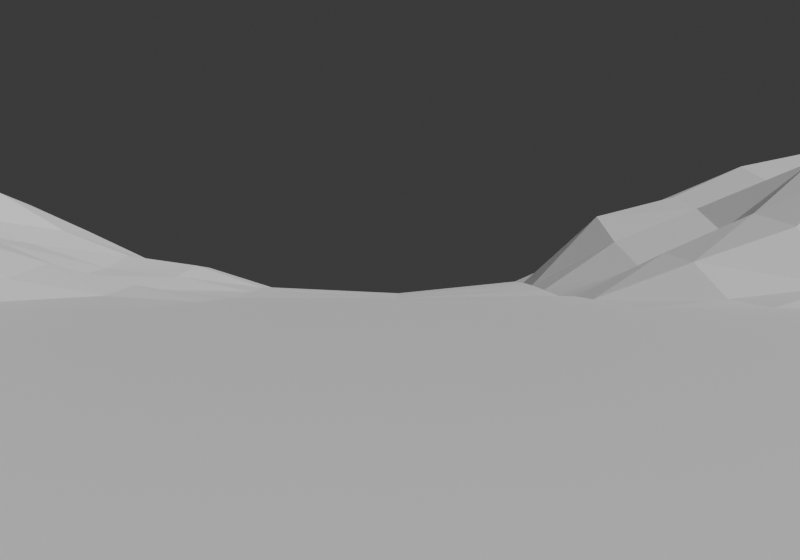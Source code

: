 # Source: test.blend  (saved by Blender 4.2.66; exported with 4.5.12 LTS)
import bpy
from mathutils import Matrix  # noqa: F401  (used for matrix-valued properties, if any)

bpy.ops.wm.read_factory_settings(use_empty=True)
scene = bpy.context.scene
scene.name = 'Scene'

# ---- collections
col_collection = bpy.data.collections.new('Collection'); scene.collection.children.link(col_collection)

# ---- images (referenced by path relative to the original .blend; pixels are not part of the script)
import os
ASSET_DIR = os.environ.get("B2B_ASSET_DIR", "")  # directory of the original .blend (textures are referenced by path, not embedded)
HERE = os.path.dirname(os.path.abspath(__file__))  # packed textures are extracted next to this script under _unpacked/

def load_image(name, relpath, width, height, colorspace="sRGB"):
    """Load a texture the original file referenced (path relative to the .blend, or extracted next to this script)."""
    p = next((c for c in (os.path.join(HERE, relpath), os.path.join(ASSET_DIR, relpath)) if relpath and os.path.exists(c)), "")
    if p:
        img = bpy.data.images.load(p, check_existing=True)
        img.name = name
    else:  # same state as the original file: an image datablock whose file is absent (Cycles renders it pink)
        img = bpy.data.images.new(name, width, height)
        img.source = "FILE"
        img.filepath = "//" + (relpath or name)
    img.colorspace_settings.name = colorspace
    return img
img_test_tga = load_image('test.tga', 'test.tga', 1024, 1024, 'sRGB')

# ---- materials (node trees are filled in below, after node groups)
mat_marsnull = bpy.data.materials.new('MARSNULL')
mat_marsnull.use_transparent_shadow = False
mat_test = bpy.data.materials.new('test')
mat_test.use_transparent_shadow = False

# ---- material node trees
mat_marsnull.use_nodes = True; mat_marsnull.node_tree.nodes.clear()
_N = mat_marsnull.node_tree.nodes; _L = mat_marsnull.node_tree.links
n0 = _N.new('ShaderNodeBsdfPrincipled'); n0.name = 'Principled BSDF'; n0.location = (10, 300)
n1 = _N.new('ShaderNodeOutputMaterial'); n1.name = 'Material Output'; n1.location = (300, 300)
_L.new(n0.outputs[0], n1.inputs[0])
n1.is_active_output = True
mat_test.use_nodes = True; mat_test.node_tree.nodes.clear()
_N = mat_test.node_tree.nodes; _L = mat_test.node_tree.links
n0 = _N.new('ShaderNodeBsdfPrincipled'); n0.name = 'Principled BSDF'; n0.location = (10, 300)
n1 = _N.new('ShaderNodeOutputMaterial'); n1.name = 'Material Output'; n1.location = (300, 300)
n2 = _N.new('ShaderNodeTexImage'); n2.name = 'Image Texture'; n2.location = (-280, 280)
n2.image = img_test_tga
_L.new(n0.outputs[0], n1.inputs[0])
_L.new(n2.outputs[0], n0.inputs[0])
n1.is_active_output = True

# ---- world
world_world = bpy.data.worlds.new('World'); scene.world = world_world
world_world.use_nodes = True; world_world.node_tree.nodes.clear()
_N = world_world.node_tree.nodes; _L = world_world.node_tree.links
n0 = _N.new('ShaderNodeOutputWorld'); n0.name = 'World Output'; n0.location = (300, 300)
n1 = _N.new('ShaderNodeBackground'); n1.name = 'Background'; n1.location = (10, 300)
n1.inputs[0].default_value = (0.05088, 0.05088, 0.05088, 1.0)
_L.new(n1.outputs[0], n0.inputs[0])
n0.is_active_output = True
world_world.color = (0.05088, 0.05088, 0.05088)
world_world.use_sun_shadow = False
world_world.sun_shadow_jitter_overblur = 0.0

# ---- cameras
cam_camera = bpy.data.cameras.new('Camera')
cam_camera.lens = 40.0

# ---- meshes
me_grid_001 = bpy.data.meshes.new('Grid.001')
me_grid_001.from_pydata([(-2.005, -1.987, -0.04448), (-1.205, -1.987, -0.04448), (-0.4054, -1.987, -0.04448), (0.3946, -1.987, -0.04448), (1.195, -1.987, -0.04448), (1.995, -1.987, -0.04448), (-2.005, -1.187, -0.04448), (-1.205, -1.187, -0.04448), (-0.4054, -1.187, -0.04448), (0.3946, -1.187, -0.04448), (1.195, -1.187, -0.04448), (1.995, -1.187, -0.04448), (-2.005, -0.3873, -0.04448), (-1.205, -0.3873, -0.04448), (-0.4054, -0.3873, -0.04448), (0.3946, -0.3873, -0.04448), (1.195, -0.3873, -0.04448), (1.995, -0.3873, -0.04448), (-2.005, 0.4127, -0.04448), (-1.205, 0.4127, -0.04448), (-0.4054, 0.4127, -0.04448), (0.3946, 0.4127, -0.04448), (1.195, 0.4125, -0.04319), (1.995, 0.4124, -0.03837), (-2.009, 1.209, -0.005197), (-1.199, 1.203, 0.1388), (-0.4053, 1.213, -0.04304), (0.3946, 1.213, -0.03894), (1.216, 1.133, 0.324), (2.012, 1.217, 0.06631), (-2.014, 2.021, 0.01971), (-1.195, 2.034, 0.113), (-0.4053, 2.013, -0.03455), (0.3895, 2.018, -0.004702), (1.203, 2.045, 0.1672), (1.998, 2.015, -0.007813), (-2.005, -1.587, -0.04448), (-1.605, -1.987, -0.04448), (-1.205, -1.587, -0.04448), (-1.605, -1.187, -0.04448), (-0.8054, -1.987, -0.04448), (-0.4054, -1.587, -0.04448), (-0.8054, -1.187, -0.04448), (-0.005409, -1.987, -0.04448), (0.3946, -1.587, -0.04448), (-0.005409, -1.187, -0.04448), (0.7946, -1.987, -0.04448), (1.195, -1.587, -0.04448), (0.7946, -1.187, -0.04448), (1.595, -1.987, -0.04448), (1.995, -1.587, -0.04448), (1.595, -1.187, -0.04448), (-2.005, -0.7873, -0.04448), (-1.205, -0.7873, -0.04448), (-1.605, -0.3873, -0.04448), (-0.4054, -0.7873, -0.04448), (-0.8054, -0.3873, -0.04448), (0.3946, -0.7873, -0.04448), (-0.005409, -0.3873, -0.04448), (1.195, -0.7873, -0.04448), (0.7946, -0.3873, -0.04448), (1.995, -0.7873, -0.04448), (1.595, -0.3873, -0.04448), (-2.005, 0.01266, -0.04448), (-1.205, 0.01266, -0.04448), (-1.605, 0.4126, -0.04425), (-0.4054, 0.01266, -0.04448), (-0.8054, 0.4127, -0.04448), (0.3946, 0.01266, -0.04448), (-0.005409, 0.4127, -0.04448), (1.195, 0.01266, -0.04448), (0.7946, 0.4127, -0.04448), (1.995, 0.01266, -0.04448), (1.595, 0.4123, -0.03827), (-2.015, 0.804, 0.01733), (-1.202, 0.7781, 0.08188), (-1.611, 1.179, 0.1815), (-0.4054, 0.8127, -0.04436), (-0.7974, 1.21, 0.01107), (0.3946, 0.8125, -0.03914), (-0.005409, 1.213, -0.04448), (1.196, 0.7719, 0.1586), (0.7972, 1.206, 0.1219), (2.016, 0.7988, 0.1021), (1.614, 1.197, 0.1714), (-2.011, 1.612, 0.01405), (-1.186, 1.636, 0.2587), (-1.605, 2.019, 0.02341), (-0.4047, 1.613, -0.02194), (-0.8032, 2.016, 0.0115), (0.388, 1.611, -0.01515), (-0.005409, 2.013, -0.04448), (1.216, 1.619, 0.3783), (0.8039, 2.05, 0.1439), (2.005, 1.614, -0.01482), (1.612, 2.021, 0.07571), (1.64, 1.608, 0.2285), (0.8034, 1.619, 0.2442), (-0.005409, 1.613, -0.04448), (-0.7976, 1.618, 0.07116), (-1.604, 1.627, 0.2567), (1.6, 0.7858, 0.1653), (0.7974, 0.7876, 0.1079), (-0.005409, 0.8127, -0.04448), (-0.7976, 0.8052, 0.003295), (-1.615, 0.7879, 0.06715), (1.595, 0.01266, -0.04448), (0.7946, 0.01266, -0.04448), (-0.005409, 0.01266, -0.04448), (-0.8054, 0.01266, -0.04448), (-1.605, 0.01266, -0.04448), (1.595, -0.7873, -0.04448), (0.7946, -0.7873, -0.04448), (-0.005409, -0.7873, -0.04448), (-0.8054, -0.7873, -0.04448), (-1.605, -0.7873, -0.04448), (1.595, -1.587, -0.04448), (0.7946, -1.587, -0.04448), (-0.005409, -1.587, -0.04448), (-0.8054, -1.587, -0.04448), (-1.605, -1.587, -0.04448), (-1.805, 0.4126, -0.0441), (-1.005, 0.4127, -0.04448), (0.5946, 0.4127, -0.04448), (1.395, 0.4124, -0.04121), (-2.008, 0.61, -0.02108), (-1.204, 0.9896, 0.1415), (-1.814, 1.192, 0.1075), (-0.4053, 1.013, -0.04327), (-0.9935, 1.208, 0.09499), (0.3946, 1.013, -0.03613), (1.2, 0.9277, 0.2793), (0.5943, 1.212, 0.03392), (2.02, 1.01, 0.0938), (1.419, 1.165, 0.2541), (-2.012, 1.411, 0.02768), (-1.186, 1.848, 0.2411), (-1.815, 2.023, 0.03879), (-0.4051, 1.813, -0.02301), (-0.9998, 2.026, 0.06343), (0.3905, 1.816, -0.008451), (1.214, 1.85, 0.3146), (0.5914, 2.028, 0.08435), (1.999, 1.815, -0.003352), (1.405, 2.031, 0.1386), (-1.405, 0.4127, -0.04448), (0.9946, 0.4126, -0.04432), (1.795, 0.4123, -0.03538), (-2.016, 1.002, 0.007068), (-1.204, 0.6039, -0.01963), (-1.405, 1.191, 0.1809), (-0.6033, 1.212, -0.02327), (0.3946, 0.6127, -0.04448), (1.195, 0.5995, 0.03648), (1.003, 1.16, 0.2896), (2.002, 0.6044, 0.04257), (1.818, 1.214, 0.1321), (-2.012, 1.819, 0.0236), (-1.193, 1.414, 0.1747), (-1.396, 2.026, 0.08007), (-0.4049, 1.413, -0.03129), (-0.6045, 2.013, -0.002495), (0.3912, 1.412, -0.02677), (1.219, 1.394, 0.2809), (1.007, 2.062, 0.156), (2.008, 1.416, -0.003289), (1.807, 2.018, 0.03967), (1.628, 1.82, 0.1692), (1.626, 1.405, 0.1893), (1.439, 1.605, 0.3082), (1.825, 1.613, 0.08556), (0.8091, 1.844, 0.2446), (0.8056, 1.414, 0.1941), (0.5774, 1.609, 0.1866), (1.011, 1.636, 0.337), (-0.7995, 1.819, 0.0657), (-0.7991, 1.414, 0.03327), (-0.9937, 1.625, 0.1462), (-0.6018, 1.614, 0.04339), (-1.602, 1.827, 0.1441), (-1.604, 1.403, 0.2626), (-1.814, 1.615, 0.129), (-1.387, 1.636, 0.3105), (1.614, 0.9849, 0.1806), (1.595, 0.5996, 0.0761), (1.399, 0.7775, 0.1664), (1.813, 0.7905, 0.1733), (0.79, 0.9851, 0.1495), (0.7958, 0.6069, -0.0111), (0.5955, 0.804, 0.03671), (0.9956, 0.7747, 0.1329), (-0.7916, 1.002, 0.03776), (-0.8053, 0.6125, -0.04354), (-0.9951, 0.7925, 0.04134), (-0.6037, 0.8115, -0.03181), (-1.617, 0.9871, 0.08808), (-1.61, 0.6008, 0.004582), (-1.818, 0.796, 0.05766), (-1.413, 0.777, 0.08286), (-1.407, 0.6005, -0.00902), (-1.81, 0.6053, 0.00449), (-1.822, 0.9905, 0.06915), (-1.004, 0.6091, -0.03176), (-0.9922, 0.9947, 0.101), (0.996, 0.603, 0.009812), (0.5948, 0.6115, -0.03456), (0.5948, 1.006, 0.06147), (1.8, 0.6, 0.08764), (1.396, 0.5984, 0.05916), (1.412, 0.9538, 0.2256), (-1.392, 1.408, 0.2794), (-1.815, 1.405, 0.1551), (-1.813, 1.822, 0.08191), (-0.6032, 1.413, 0.01003), (-0.9945, 1.415, 0.09758), (-0.9937, 1.835, 0.1555), (1.023, 1.413, 0.255), (0.5816, 1.408, 0.1037), (0.5918, 1.825, 0.1679), (1.818, 1.414, 0.05169), (1.425, 1.395, 0.2637), (1.425, 1.829, 0.2407), (1.816, 1.819, 0.08594), (1.011, 1.871, 0.3123), (-0.6028, 1.814, 0.03921), (-1.387, 1.841, 0.2309), (1.827, 1.003, 0.183), (0.9852, 0.9415, 0.2387), (-0.6002, 1.009, -0.01077), (-1.414, 0.9868, 0.1166)], [], [(70, 22, 146), (72, 23, 147), (140, 33, 91), (91, 32, 138), (152, 79, 103), (192, 194, 104), (106, 73, 124), (107, 71, 123), (109, 67, 122), (20, 194, 192), (42, 119, 41, 8), (45, 118, 44, 9), (48, 117, 47, 10), (51, 116, 50, 11), (54, 115, 53, 13), (56, 114, 55, 14), (58, 113, 57, 15), (60, 112, 59, 16), (62, 111, 61, 17), (67, 109, 66, 20), (65, 110, 145), (69, 21, 152, 103), (69, 108, 68, 21), (70, 16, 62, 106), (80, 26, 128, 103), (127, 201, 195, 76), (179, 212, 181, 100), (184, 73, 147, 207), (106, 72, 147, 73), (103, 79, 130), (178, 99, 176, 213), (75, 149, 202, 193), (219, 156, 29, 165), (156, 226, 133, 29), (159, 87, 179, 225), (171, 97, 174, 223), (100, 180, 210, 182), (199, 145, 19, 149), (205, 152, 21, 123), (97, 172, 216, 174), (105, 197, 200, 196), (164, 93, 171, 223), (160, 213, 151, 26), (158, 210, 150, 25), (160, 26, 80), (163, 28, 134, 220), (134, 209, 183, 84), (80, 27, 162), (198, 105, 196, 199), (140, 90, 173, 218), (204, 146, 22, 153), (131, 81, 185, 209), (101, 184, 207, 186), (84, 183, 226, 156), (150, 229, 126, 25), (214, 158, 25, 129), (82, 132, 206, 187), (187, 206, 189, 102), (212, 157, 85, 181), (229, 195, 105, 198), (128, 77, 103), (162, 27, 132, 217), (138, 224, 178, 88), (68, 107, 123, 21), (203, 193, 104, 191), (226, 186, 83, 133), (225, 182, 86, 136), (153, 22, 124, 208), (202, 122, 67, 192), (141, 223, 174, 92), (106, 62, 17, 72), (68, 15, 60, 107), (64, 109, 122, 19), (107, 60, 16, 70), (20, 66, 108, 69), (66, 14, 58, 108), (108, 58, 15, 68), (64, 13, 56, 109), (110, 65, 121, 63), (109, 56, 14, 66), (63, 12, 54, 110), (18, 63, 121), (107, 70, 146, 71), (110, 54, 13, 64), (16, 59, 111, 62), (59, 10, 51, 111), (111, 51, 11, 61), (15, 57, 112, 60), (57, 9, 48, 112), (112, 48, 10, 59), (14, 55, 113, 58), (55, 8, 45, 113), (113, 45, 9, 57), (13, 53, 114, 56), (53, 7, 42, 114), (114, 42, 8, 55), (12, 52, 115, 54), (52, 6, 39, 115), (115, 39, 7, 53), (10, 47, 116, 51), (47, 4, 49, 116), (116, 49, 5, 50), (9, 44, 117, 48), (44, 3, 46, 117), (117, 46, 4, 47), (8, 41, 118, 45), (41, 2, 43, 118), (118, 43, 3, 44), (7, 38, 119, 42), (38, 1, 40, 119), (119, 40, 2, 41), (6, 36, 120, 39), (36, 0, 37, 120), (120, 37, 1, 38), (77, 20, 69, 103), (218, 173, 97, 171), (78, 191, 228, 151), (221, 169, 96, 167), (228, 194, 77, 128), (175, 215, 177, 99), (154, 227, 131, 28), (86, 182, 210, 158), (193, 202, 192, 104), (190, 204, 153, 81), (192, 67, 20), (20, 77, 194), (185, 208, 184, 101), (102, 188, 204, 190), (221, 141, 92, 169), (161, 89, 175, 224), (169, 220, 168, 96), (88, 178, 213, 160), (170, 96, 168, 219), (197, 74, 125, 200), (200, 125, 18, 121), (98, 88, 160, 80), (196, 200, 121, 65), (100, 181, 211, 180), (161, 224, 138, 32), (92, 174, 216, 163), (129, 203, 191, 78), (143, 222, 170, 94), (213, 176, 78, 151), (144, 34, 141, 221), (132, 27, 130, 206), (229, 198, 75, 126), (135, 24, 127, 211), (31, 136, 215, 139), (227, 187, 102, 190), (154, 82, 187, 227), (211, 127, 76, 180), (34, 164, 223, 141), (70, 106, 124, 22), (188, 71, 146, 204), (191, 104, 194, 228), (155, 207, 147, 23), (180, 76, 150, 210), (177, 86, 158, 214), (90, 162, 217, 173), (144, 221, 167, 95), (149, 19, 122, 202), (188, 205, 123, 71), (64, 19, 145, 110), (215, 136, 86, 177), (206, 130, 79, 189), (127, 24, 148, 201), (31, 159, 225, 136), (99, 177, 214, 176), (76, 195, 229, 150), (168, 84, 156, 219), (227, 190, 81, 131), (87, 137, 212, 179), (167, 96, 170, 222), (220, 134, 84, 168), (172, 82, 154, 216), (81, 153, 208, 185), (166, 222, 143, 35), (195, 201, 197, 105), (201, 148, 74, 197), (189, 205, 188, 102), (162, 90, 98, 80), (137, 30, 157, 212), (225, 179, 100, 182), (151, 228, 128, 26), (25, 126, 203, 129), (28, 131, 209, 134), (98, 91, 138, 88), (93, 142, 218, 171), (169, 92, 163, 220), (139, 215, 175, 89), (130, 27, 80, 103), (75, 198, 199, 149), (203, 126, 75, 193), (224, 175, 99, 178), (79, 152, 205, 189), (94, 170, 219, 165), (98, 90, 140, 91), (173, 217, 172, 97), (217, 132, 82, 172), (183, 101, 186, 226), (142, 33, 140, 218), (209, 185, 101, 183), (83, 186, 207, 155), (208, 124, 73, 184), (181, 85, 135, 211), (176, 214, 129, 78), (95, 167, 222, 166), (199, 196, 65, 145), (163, 216, 154, 28), (39, 120, 38, 7)])
_uv = me_grid_001.uv_layers.new(name='UVMap')
_uv.uv.foreach_set('vector', [0.9832, 0.5635, 0.9832, 0.9854, 0.7759, 0.9854, 0.9832, 0.5635, 0.9832, 0.9854, 0.7759, 0.9854, 0.9832, 0.7745, 0.9832, 0.9854, 0.5686, 0.9854, 0.9832, 0.9854, 0.5686, 0.9854, 0.5686, 0.7745, 0.9832, 0.7745, 0.9832, 0.9854, 0.5686, 0.9854, 0.5686, 0.7745, 0.7759, 0.9854, 0.5686, 0.9854, 0.9832, 0.5635, 0.9832, 0.9854, 0.7759, 0.9854, 0.9832, 0.5635, 0.9832, 0.9854, 0.7759, 0.9854, 0.9832, 0.5635, 0.9832, 0.9854, 0.7759, 0.9854, 0.9832, 0.5635, 0.7759, 0.9854, 0.5686, 0.7745, 0.5686, 0.9854, 0.5686, 0.5635, 0.9832, 0.5635, 0.9832, 0.9854, 0.5686, 0.9854, 0.5686, 0.5635, 0.9832, 0.5635, 0.9832, 0.9854, 0.5686, 0.9854, 0.5686, 0.5635, 0.9832, 0.5635, 0.9832, 0.9854, 0.5686, 0.9854, 0.5686, 0.5635, 0.9832, 0.5635, 0.9832, 0.9854, 0.5686, 0.9854, 0.5686, 0.5635, 0.9832, 0.5635, 0.9832, 0.9854, 0.5686, 0.9854, 0.5686, 0.5635, 0.9832, 0.5635, 0.9832, 0.9854, 0.5686, 0.9854, 0.5686, 0.5635, 0.9832, 0.5635, 0.9832, 0.9854, 0.5686, 0.9854, 0.5686, 0.5635, 0.9832, 0.5635, 0.9832, 0.9854, 0.5686, 0.9854, 0.5686, 0.5635, 0.9832, 0.5635, 0.9832, 0.9854, 0.5686, 0.9854, 0.5686, 0.5635, 0.9832, 0.5635, 0.9832, 0.9854, 0.5686, 0.9854, 0.5686, 0.5635, 0.7759, 0.9854, 0.5686, 0.5635, 0.9832, 0.5635, 0.9832, 0.7745, 0.5686, 0.9854, 0.5686, 0.9854, 0.5686, 0.5635, 0.9832, 0.5635, 0.9832, 0.9854, 0.5686, 0.9854, 0.5686, 0.5635, 0.9832, 0.5635, 0.9832, 0.9854, 0.9832, 0.9854, 0.5686, 0.9854, 0.5686, 0.7745, 0.9832, 0.5635, 0.7759, 0.9854, 0.7759, 0.7745, 0.9832, 0.7745, 0.9832, 0.9854, 0.9832, 0.7745, 0.7759, 0.7745, 0.7759, 0.5635, 0.9832, 0.5635, 0.5686, 0.7745, 0.5686, 0.5635, 0.7759, 0.5635, 0.7759, 0.7745, 0.5686, 0.5635, 0.9832, 0.5635, 0.7759, 0.9854, 0.5686, 0.9854, 0.5686, 0.5635, 0.9832, 0.5635, 0.9832, 0.7745, 0.7759, 0.9854, 0.5686, 0.9854, 0.5686, 0.7745, 0.7759, 0.7745, 0.5686, 0.9854, 0.5686, 0.7745, 0.7759, 0.7745, 0.7759, 0.9854, 0.7759, 0.7745, 0.7759, 0.5635, 0.9832, 0.5635, 0.9832, 0.7745, 0.7759, 0.9854, 0.7759, 0.7745, 0.9832, 0.7745, 0.9832, 0.9854, 0.7759, 0.9854, 0.5686, 0.9854, 0.5686, 0.7745, 0.7759, 0.7745, 0.5686, 0.7745, 0.5686, 0.5635, 0.7759, 0.5635, 0.7759, 0.7745, 0.5686, 0.9854, 0.5686, 0.7745, 0.7759, 0.7745, 0.7759, 0.9854, 0.7759, 0.7745, 0.7759, 0.5635, 0.9832, 0.5635, 0.9832, 0.7745, 0.7759, 0.7745, 0.5686, 0.7745, 0.5686, 0.5635, 0.7759, 0.5635, 0.5686, 0.9854, 0.5686, 0.7745, 0.7759, 0.7745, 0.7759, 0.9854, 0.9832, 0.9854, 0.7759, 0.9854, 0.7759, 0.7745, 0.9832, 0.7745, 0.7759, 0.9854, 0.5686, 0.9854, 0.5686, 0.7745, 0.7759, 0.7745, 0.9832, 0.7745, 0.7759, 0.7745, 0.7759, 0.5635, 0.9832, 0.5635, 0.9832, 0.7745, 0.7759, 0.7745, 0.7759, 0.5635, 0.9832, 0.5635, 0.5686, 0.7745, 0.5686, 0.5635, 0.9832, 0.5635, 0.5686, 0.7745, 0.5686, 0.5635, 0.7759, 0.5635, 0.7759, 0.7745, 0.7759, 0.9854, 0.7759, 0.7745, 0.9832, 0.7745, 0.9832, 0.9854, 0.5686, 0.5635, 0.9832, 0.5635, 0.9832, 0.7745, 0.7759, 0.9854, 0.5686, 0.9854, 0.5686, 0.7745, 0.7759, 0.7745, 0.5686, 0.7745, 0.5686, 0.5635, 0.7759, 0.5635, 0.7759, 0.7745, 0.7759, 0.7745, 0.7759, 0.5635, 0.9832, 0.5635, 0.9832, 0.7745, 0.5686, 0.7745, 0.5686, 0.5635, 0.7759, 0.5635, 0.7759, 0.7745, 0.5686, 0.9854, 0.5686, 0.7745, 0.7759, 0.7745, 0.7759, 0.9854, 0.5686, 0.9854, 0.5686, 0.7745, 0.7759, 0.7745, 0.7759, 0.9854, 0.7759, 0.9854, 0.7759, 0.7745, 0.9832, 0.7745, 0.9832, 0.9854, 0.7759, 0.7745, 0.5686, 0.7745, 0.5686, 0.5635, 0.7759, 0.5635, 0.9832, 0.9854, 0.7759, 0.9854, 0.7759, 0.7745, 0.9832, 0.7745, 0.9832, 0.7745, 0.7759, 0.7745, 0.7759, 0.5635, 0.9832, 0.5635, 0.7759, 0.7745, 0.5686, 0.7745, 0.5686, 0.5635, 0.7759, 0.5635, 0.7759, 0.7745, 0.5686, 0.7745, 0.5686, 0.5635, 0.7759, 0.5635, 0.5686, 0.7745, 0.5686, 0.5635, 0.9832, 0.5635, 0.5686, 0.7745, 0.5686, 0.5635, 0.7759, 0.5635, 0.7759, 0.7745, 0.9832, 0.7745, 0.7759, 0.7745, 0.7759, 0.5635, 0.9832, 0.5635, 0.5686, 0.5635, 0.9832, 0.5635, 0.7759, 0.9854, 0.5686, 0.9854, 0.7759, 0.7745, 0.7759, 0.5635, 0.9832, 0.5635, 0.9832, 0.7745, 0.7759, 0.7745, 0.7759, 0.5635, 0.9832, 0.5635, 0.9832, 0.7745, 0.7759, 0.7745, 0.7759, 0.5635, 0.9832, 0.5635, 0.9832, 0.7745, 0.5686, 0.7745, 0.5686, 0.5635, 0.7759, 0.5635, 0.7759, 0.7745, 0.7759, 0.7745, 0.7759, 0.5635, 0.9832, 0.5635, 0.9832, 0.7745, 0.9832, 0.7745, 0.7759, 0.7745, 0.7759, 0.5635, 0.9832, 0.5635, 0.5686, 0.9854, 0.5686, 0.5635, 0.9832, 0.5635, 0.9832, 0.9854, 0.5686, 0.9854, 0.5686, 0.5635, 0.9832, 0.5635, 0.9832, 0.9854, 0.5686, 0.5635, 0.9832, 0.5635, 0.7759, 0.9854, 0.5686, 0.9854, 0.5686, 0.9854, 0.5686, 0.5635, 0.9832, 0.5635, 0.9832, 0.9854, 0.5686, 0.9854, 0.5686, 0.5635, 0.9832, 0.5635, 0.9832, 0.9854, 0.5686, 0.9854, 0.5686, 0.5635, 0.9832, 0.5635, 0.9832, 0.9854, 0.5686, 0.9854, 0.5686, 0.5635, 0.9832, 0.5635, 0.9832, 0.9854, 0.5686, 0.9854, 0.5686, 0.5635, 0.9832, 0.5635, 0.9832, 0.9854, 0.9832, 0.5635, 0.9832, 0.9854, 0.7759, 0.9854, 0.5686, 0.5635, 0.5686, 0.9854, 0.5686, 0.5635, 0.9832, 0.5635, 0.9832, 0.9854, 0.5686, 0.9854, 0.5686, 0.5635, 0.9832, 0.5635, 0.9832, 0.9854, 0.5686, 0.9854, 0.5686, 0.5635, 0.7759, 0.9854, 0.5686, 0.5635, 0.9832, 0.5635, 0.7759, 0.9854, 0.5686, 0.9854, 0.5686, 0.9854, 0.5686, 0.5635, 0.9832, 0.5635, 0.9832, 0.9854, 0.5686, 0.9854, 0.5686, 0.5635, 0.9832, 0.5635, 0.9832, 0.9854, 0.5686, 0.9854, 0.5686, 0.5635, 0.9832, 0.5635, 0.9832, 0.9854, 0.5686, 0.9854, 0.5686, 0.5635, 0.9832, 0.5635, 0.9832, 0.9854, 0.5686, 0.9854, 0.5686, 0.5635, 0.9832, 0.5635, 0.9832, 0.9854, 0.5686, 0.9854, 0.5686, 0.5635, 0.9832, 0.5635, 0.9832, 0.9854, 0.5686, 0.9854, 0.5686, 0.5635, 0.9832, 0.5635, 0.9832, 0.9854, 0.5686, 0.9854, 0.5686, 0.5635, 0.9832, 0.5635, 0.9832, 0.9854, 0.5686, 0.9854, 0.5686, 0.5635, 0.9832, 0.5635, 0.9832, 0.9854, 0.5686, 0.9854, 0.5686, 0.5635, 0.9832, 0.5635, 0.9832, 0.9854, 0.5686, 0.9854, 0.5686, 0.5635, 0.9832, 0.5635, 0.9832, 0.9854, 0.5686, 0.9854, 0.5686, 0.5635, 0.9832, 0.5635, 0.9832, 0.9854, 0.5686, 0.9854, 0.5686, 0.5635, 0.9832, 0.5635, 0.9832, 0.9854, 0.5686, 0.9854, 0.5686, 0.5635, 0.9832, 0.5635, 0.9832, 0.9854, 0.5686, 0.9854, 0.5686, 0.5635, 0.9832, 0.5635, 0.9832, 0.9854, 0.5686, 0.9854, 0.5686, 0.5635, 0.9832, 0.5635, 0.9832, 0.9854, 0.5686, 0.9854, 0.5686, 0.5635, 0.9832, 0.5635, 0.9832, 0.9854, 0.5686, 0.9854, 0.5686, 0.5635, 0.9832, 0.5635, 0.9832, 0.9854, 0.5686, 0.9854, 0.5686, 0.5635, 0.9832, 0.5635, 0.9832, 0.9854, 0.5686, 0.9854, 0.5686, 0.5635, 0.9832, 0.5635, 0.9832, 0.9854, 0.5686, 0.9854, 0.5686, 0.5635, 0.9832, 0.5635, 0.9832, 0.9854, 0.5686, 0.9854, 0.5686, 0.5635, 0.9832, 0.5635, 0.9832, 0.9854, 0.5686, 0.9854, 0.5686, 0.5635, 0.9832, 0.5635, 0.9832, 0.9854, 0.5686, 0.9854, 0.5686, 0.5635, 0.9832, 0.5635, 0.9832, 0.9854, 0.5686, 0.9854, 0.5686, 0.5635, 0.9832, 0.5635, 0.9832, 0.9854, 0.5686, 0.9854, 0.5686, 0.5635, 0.9832, 0.5635, 0.9832, 0.9854, 0.5686, 0.9854, 0.5686, 0.5635, 0.9832, 0.5635, 0.9832, 0.9854, 0.5686, 0.9854, 0.5686, 0.5635, 0.9832, 0.5635, 0.9832, 0.9854, 0.5686, 0.9854, 0.5686, 0.5635, 0.9832, 0.5635, 0.9832, 0.9854, 0.5686, 0.9854, 0.5686, 0.5635, 0.9832, 0.5635, 0.9832, 0.9854, 0.5686, 0.9854, 0.5686, 0.5635, 0.9832, 0.5635, 0.9832, 0.9854, 0.5686, 0.9854, 0.5686, 0.5635, 0.9832, 0.5635, 0.9832, 0.9854, 0.7759, 0.7745, 0.7759, 0.5635, 0.9832, 0.5635, 0.9832, 0.7745, 0.5686, 0.9854, 0.5686, 0.7745, 0.7759, 0.7745, 0.7759, 0.9854, 0.7759, 0.7745, 0.7759, 0.5635, 0.9832, 0.5635, 0.9832, 0.7745, 0.7759, 0.7745, 0.7759, 0.5635, 0.9832, 0.5635, 0.9832, 0.7745, 0.9832, 0.7745, 0.7759, 0.7745, 0.7759, 0.5635, 0.9832, 0.5635, 0.7759, 0.9854, 0.7759, 0.7745, 0.9832, 0.7745, 0.9832, 0.9854, 0.9832, 0.9854, 0.7759, 0.9854, 0.7759, 0.7745, 0.9832, 0.7745, 0.7759, 0.9854, 0.7759, 0.7745, 0.9832, 0.7745, 0.9832, 0.9854, 0.7759, 0.9854, 0.7759, 0.7745, 0.9832, 0.7745, 0.9832, 0.9854, 0.5686, 0.7745, 0.5686, 0.5635, 0.9832, 0.5635, 0.9832, 0.5635, 0.9832, 0.9854, 0.7759, 0.9854, 0.7759, 0.9854, 0.7759, 0.7745, 0.9832, 0.7745, 0.9832, 0.9854, 0.5686, 0.9854, 0.5686, 0.7745, 0.7759, 0.7745, 0.7759, 0.9854, 0.7759, 0.7745, 0.5686, 0.7745, 0.5686, 0.5635, 0.7759, 0.5635, 0.7759, 0.9854, 0.5686, 0.9854, 0.5686, 0.7745, 0.7759, 0.7745, 0.7759, 0.9854, 0.7759, 0.7745, 0.9832, 0.7745, 0.9832, 0.9854, 0.9832, 0.9854, 0.7759, 0.9854, 0.7759, 0.7745, 0.9832, 0.7745, 0.7759, 0.9854, 0.5686, 0.9854, 0.5686, 0.7745, 0.7759, 0.7745, 0.7759, 0.9854, 0.5686, 0.9854, 0.5686, 0.7745, 0.7759, 0.7745, 0.7759, 0.7745, 0.5686, 0.7745, 0.5686, 0.5635, 0.7759, 0.5635, 0.9832, 0.9854, 0.5686, 0.9854, 0.5686, 0.7745, 0.9832, 0.5635, 0.9832, 0.7745, 0.7759, 0.7745, 0.7759, 0.5635, 0.9832, 0.5635, 0.9832, 0.9854, 0.7759, 0.9854, 0.7759, 0.7745, 0.9832, 0.7745, 0.7759, 0.9854, 0.7759, 0.7745, 0.9832, 0.7745, 0.9832, 0.9854, 0.9832, 0.9854, 0.7759, 0.9854, 0.7759, 0.7745, 0.9832, 0.7745, 0.7759, 0.9854, 0.7759, 0.7745, 0.9832, 0.7745, 0.9832, 0.9854, 0.9832, 0.7745, 0.7759, 0.7745, 0.7759, 0.5635, 0.9832, 0.5635, 0.7759, 0.7745, 0.5686, 0.7745, 0.5686, 0.5635, 0.7759, 0.5635, 0.7759, 0.9854, 0.5686, 0.9854, 0.5686, 0.7745, 0.7759, 0.7745, 0.7759, 0.9854, 0.5686, 0.9854, 0.5686, 0.7745, 0.7759, 0.7745, 0.7759, 0.7745, 0.7759, 0.5635, 0.9832, 0.5635, 0.9832, 0.7745, 0.5686, 0.7745, 0.5686, 0.5635, 0.7759, 0.5635, 0.7759, 0.7745, 0.5686, 0.9854, 0.5686, 0.7745, 0.7759, 0.7745, 0.7759, 0.9854, 0.7759, 0.7745, 0.5686, 0.7745, 0.5686, 0.5635, 0.7759, 0.5635, 0.7759, 0.9854, 0.5686, 0.9854, 0.5686, 0.7745, 0.7759, 0.7745, 0.7759, 0.7745, 0.7759, 0.5635, 0.9832, 0.5635, 0.9832, 0.7745, 0.9832, 0.9854, 0.7759, 0.9854, 0.7759, 0.7745, 0.9832, 0.7745, 0.5686, 0.5635, 0.9832, 0.5635, 0.7759, 0.9854, 0.5686, 0.9854, 0.5686, 0.7745, 0.5686, 0.5635, 0.7759, 0.5635, 0.7759, 0.7745, 0.5686, 0.7745, 0.5686, 0.5635, 0.7759, 0.5635, 0.7759, 0.7745, 0.9832, 0.7745, 0.7759, 0.7745, 0.7759, 0.5635, 0.9832, 0.5635, 0.5686, 0.7745, 0.5686, 0.5635, 0.7759, 0.5635, 0.7759, 0.7745, 0.7759, 0.9854, 0.5686, 0.9854, 0.5686, 0.7745, 0.7759, 0.7745, 0.5686, 0.9854, 0.5686, 0.7745, 0.7759, 0.7745, 0.7759, 0.9854, 0.7759, 0.9854, 0.7759, 0.7745, 0.9832, 0.7745, 0.9832, 0.9854, 0.5686, 0.7745, 0.5686, 0.5635, 0.7759, 0.5635, 0.7759, 0.7745, 0.9832, 0.7745, 0.7759, 0.7745, 0.7759, 0.5635, 0.9832, 0.5635, 0.9832, 0.5635, 0.9832, 0.9854, 0.7759, 0.9854, 0.5686, 0.5635, 0.7759, 0.7745, 0.5686, 0.7745, 0.5686, 0.5635, 0.7759, 0.5635, 0.7759, 0.7745, 0.5686, 0.7745, 0.5686, 0.5635, 0.7759, 0.5635, 0.7759, 0.9854, 0.5686, 0.9854, 0.5686, 0.7745, 0.7759, 0.7745, 0.9832, 0.9854, 0.7759, 0.9854, 0.7759, 0.7745, 0.9832, 0.7745, 0.9832, 0.9854, 0.7759, 0.9854, 0.7759, 0.7745, 0.9832, 0.7745, 0.5686, 0.9854, 0.5686, 0.7745, 0.7759, 0.7745, 0.7759, 0.9854, 0.5686, 0.7745, 0.5686, 0.5635, 0.7759, 0.5635, 0.7759, 0.7745, 0.7759, 0.7745, 0.7759, 0.5635, 0.9832, 0.5635, 0.9832, 0.7745, 0.9832, 0.9854, 0.7759, 0.9854, 0.7759, 0.7745, 0.9832, 0.7745, 0.5686, 0.7745, 0.5686, 0.5635, 0.7759, 0.5635, 0.7759, 0.7745, 0.7759, 0.7745, 0.7759, 0.5635, 0.9832, 0.5635, 0.9832, 0.7745, 0.5686, 0.7745, 0.5686, 0.5635, 0.7759, 0.5635, 0.7759, 0.7745, 0.5686, 0.9854, 0.5686, 0.7745, 0.7759, 0.7745, 0.7759, 0.9854, 0.7759, 0.9854, 0.7759, 0.7745, 0.9832, 0.7745, 0.9832, 0.9854, 0.9832, 0.7745, 0.7759, 0.7745, 0.7759, 0.5635, 0.9832, 0.5635, 0.7759, 0.7745, 0.5686, 0.7745, 0.5686, 0.5635, 0.7759, 0.5635, 0.7759, 0.9854, 0.7759, 0.7745, 0.9832, 0.7745, 0.9832, 0.9854, 0.9832, 0.7745, 0.9832, 0.9854, 0.5686, 0.9854, 0.5686, 0.5635, 0.7759, 0.9854, 0.5686, 0.9854, 0.5686, 0.7745, 0.7759, 0.7745, 0.7759, 0.7745, 0.5686, 0.7745, 0.5686, 0.5635, 0.7759, 0.5635, 0.7759, 0.9854, 0.7759, 0.7745, 0.9832, 0.7745, 0.9832, 0.9854, 0.5686, 0.9854, 0.5686, 0.7745, 0.7759, 0.7745, 0.7759, 0.9854, 0.5686, 0.9854, 0.5686, 0.7745, 0.7759, 0.7745, 0.7759, 0.9854, 0.9832, 0.5635, 0.9832, 0.9854, 0.5686, 0.7745, 0.5686, 0.5635, 0.9832, 0.9854, 0.7759, 0.9854, 0.7759, 0.7745, 0.9832, 0.7745, 0.7759, 0.9854, 0.5686, 0.9854, 0.5686, 0.7745, 0.7759, 0.7745, 0.7759, 0.9854, 0.7759, 0.7745, 0.9832, 0.7745, 0.9832, 0.9854, 0.9832, 0.7745, 0.9832, 0.9854, 0.5686, 0.9854, 0.5686, 0.5635, 0.9832, 0.9854, 0.7759, 0.9854, 0.7759, 0.7745, 0.9832, 0.7745, 0.7759, 0.7745, 0.5686, 0.7745, 0.5686, 0.5635, 0.7759, 0.5635, 0.7759, 0.7745, 0.5686, 0.7745, 0.5686, 0.5635, 0.7759, 0.5635, 0.5686, 0.9854, 0.5686, 0.7745, 0.7759, 0.7745, 0.7759, 0.9854, 0.9832, 0.9854, 0.7759, 0.9854, 0.7759, 0.7745, 0.9832, 0.7745, 0.5686, 0.5635, 0.9832, 0.5635, 0.9832, 0.7745, 0.5686, 0.9854, 0.7759, 0.9854, 0.7759, 0.7745, 0.9832, 0.7745, 0.9832, 0.9854, 0.7759, 0.7745, 0.7759, 0.5635, 0.9832, 0.5635, 0.9832, 0.7745, 0.5686, 0.7745, 0.5686, 0.5635, 0.7759, 0.5635, 0.7759, 0.7745, 0.7759, 0.9854, 0.5686, 0.9854, 0.5686, 0.7745, 0.7759, 0.7745, 0.7759, 0.7745, 0.7759, 0.5635, 0.9832, 0.5635, 0.9832, 0.7745, 0.9832, 0.9854, 0.7759, 0.9854, 0.7759, 0.7745, 0.9832, 0.7745, 0.7759, 0.7745, 0.7759, 0.5635, 0.9832, 0.5635, 0.9832, 0.7745, 0.7759, 0.9854, 0.5686, 0.9854, 0.5686, 0.7745, 0.7759, 0.7745, 0.9832, 0.7745, 0.7759, 0.7745, 0.7759, 0.5635, 0.9832, 0.5635, 0.5686, 0.9854, 0.5686, 0.7745, 0.7759, 0.7745, 0.7759, 0.9854, 0.7759, 0.7745, 0.5686, 0.7745, 0.5686, 0.5635, 0.7759, 0.5635, 0.9832, 0.7745, 0.7759, 0.7745, 0.7759, 0.5635, 0.9832, 0.5635, 0.5686, 0.9854, 0.5686, 0.5635, 0.9832, 0.5635, 0.9832, 0.9854])
me_grid_001.materials.append(mat_marsnull)
me_grid_001.materials.append(mat_test)
me_grid_001.update()
me_text = bpy.data.meshes.new('Text')
me_text.from_pydata([], [], [])
_uv = me_text.uv_layers.new(name='UVMap')
_uv.uv.foreach_set('vector', [])
me_text.materials.append(mat_marsnull)
me_text.auto_texspace = False
me_text.update()

# ---- objects
ob_camera = bpy.data.objects.new('Camera', cam_camera)
ob_grid = bpy.data.objects.new('Grid', me_grid_001)
ob_text = bpy.data.objects.new('Text', me_text)

# ---- transforms, parenting, visibility, modifiers, constraints
ob_camera.location = (0.0, -1.0, 0.0)
ob_camera.rotation_euler = (1.571, -0.0, 0.0)
ob_camera.scale = (0.5, 0.15, 0.5)
ob_grid.location = (0.0, 0.0, 0.0)
ob_text.location = (-0.19, 0.0, 0.0)
ob_text.rotation_euler = (1.571, -0.0, 0.0)

# ---- collection membership
col_collection.objects.link(ob_camera)
col_collection.objects.link(ob_grid)
col_collection.objects.link(ob_text)

# ---- scene / render settings (as saved in the file)
scene.camera = ob_camera
scene.frame_start = 1; scene.frame_end = 250; scene.frame_set(1)
scene.render.engine = 'BLENDER_EEVEE_NEXT'
scene.render.resolution_x = 320
scene.render.resolution_y = 224
scene.render.fps = 60
scene.cycles.sampling_pattern = 'TABULATED_SOBOL'
scene.eevee.ray_tracing_options.trace_max_roughness = 0.0
bpy.context.view_layer.update()

# ---- added for rendering (the .blend has no usable light): sun
light_auto_sun = bpy.data.lights.new('AutoSun', 'SUN')
light_auto_sun.energy = 3.0
light_auto_sun.angle = 0.0523599
ob_auto_sun = bpy.data.objects.new('AutoSun', light_auto_sun)
scene.collection.objects.link(ob_auto_sun)
ob_auto_sun.rotation_euler = (0.872665, 0.174533, 0.523599)
bpy.context.view_layer.update()
